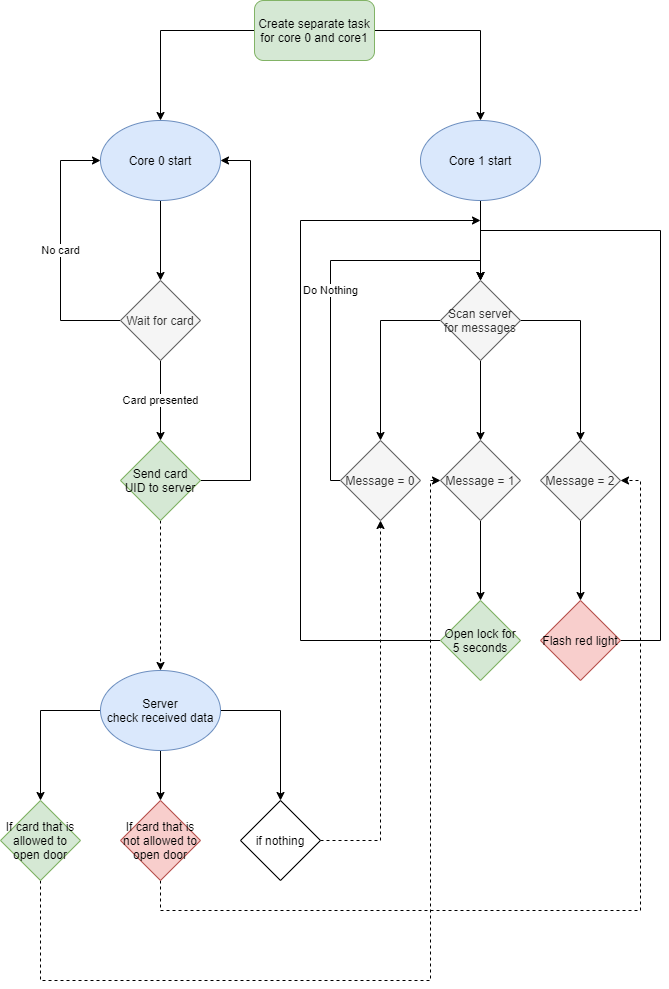

The diagram above was exported from draw.io. Its source (the exported page's mxGraphModel, read from the mxfile embedded in the PNG):
<mxGraphModel dx="1086" dy="846" grid="1" gridSize="10" guides="1" tooltips="1" connect="1" arrows="1" fold="1" page="1" pageScale="1" pageWidth="827" pageHeight="1169" math="0" shadow="0">
  <root>
    <mxCell id="WIyWlLk6GJQsqaUBKTNV-0" />
    <mxCell id="WIyWlLk6GJQsqaUBKTNV-1" parent="WIyWlLk6GJQsqaUBKTNV-0" />
    <mxCell id="-jhBiumsIKmnNezVF7LF-23" style="edgeStyle=orthogonalEdgeStyle;rounded=0;orthogonalLoop=1;jettySize=auto;html=1;entryX=0.5;entryY=0;entryDx=0;entryDy=0;" parent="WIyWlLk6GJQsqaUBKTNV-1" source="-jhBiumsIKmnNezVF7LF-1" target="-jhBiumsIKmnNezVF7LF-2" edge="1">
      <mxGeometry relative="1" as="geometry" />
    </mxCell>
    <mxCell id="-jhBiumsIKmnNezVF7LF-24" style="edgeStyle=orthogonalEdgeStyle;rounded=0;orthogonalLoop=1;jettySize=auto;html=1;entryX=0.5;entryY=0;entryDx=0;entryDy=0;" parent="WIyWlLk6GJQsqaUBKTNV-1" source="-jhBiumsIKmnNezVF7LF-1" target="-jhBiumsIKmnNezVF7LF-3" edge="1">
      <mxGeometry relative="1" as="geometry" />
    </mxCell>
    <mxCell id="-jhBiumsIKmnNezVF7LF-1" value="Create separate task for core 0 and core1" style="rounded=1;whiteSpace=wrap;html=1;fillColor=#d5e8d4;strokeColor=#82b366;" parent="WIyWlLk6GJQsqaUBKTNV-1" vertex="1">
      <mxGeometry x="354" y="40" width="120" height="60" as="geometry" />
    </mxCell>
    <mxCell id="-jhBiumsIKmnNezVF7LF-7" style="edgeStyle=orthogonalEdgeStyle;rounded=0;orthogonalLoop=1;jettySize=auto;html=1;" parent="WIyWlLk6GJQsqaUBKTNV-1" source="-jhBiumsIKmnNezVF7LF-2" target="-jhBiumsIKmnNezVF7LF-4" edge="1">
      <mxGeometry relative="1" as="geometry" />
    </mxCell>
    <mxCell id="-jhBiumsIKmnNezVF7LF-2" value="Core 0 start" style="ellipse;whiteSpace=wrap;html=1;fillColor=#dae8fc;strokeColor=#6c8ebf;" parent="WIyWlLk6GJQsqaUBKTNV-1" vertex="1">
      <mxGeometry x="200" y="160" width="120" height="80" as="geometry" />
    </mxCell>
    <mxCell id="-jhBiumsIKmnNezVF7LF-18" style="edgeStyle=orthogonalEdgeStyle;rounded=0;orthogonalLoop=1;jettySize=auto;html=1;entryX=0.5;entryY=0;entryDx=0;entryDy=0;" parent="WIyWlLk6GJQsqaUBKTNV-1" source="-jhBiumsIKmnNezVF7LF-3" target="-jhBiumsIKmnNezVF7LF-14" edge="1">
      <mxGeometry relative="1" as="geometry" />
    </mxCell>
    <mxCell id="-jhBiumsIKmnNezVF7LF-3" value="Core 1 start" style="ellipse;whiteSpace=wrap;html=1;fillColor=#dae8fc;strokeColor=#6c8ebf;" parent="WIyWlLk6GJQsqaUBKTNV-1" vertex="1">
      <mxGeometry x="520" y="160" width="120" height="80" as="geometry" />
    </mxCell>
    <mxCell id="-jhBiumsIKmnNezVF7LF-8" value="Card presented" style="edgeStyle=orthogonalEdgeStyle;rounded=0;orthogonalLoop=1;jettySize=auto;html=1;entryX=0.5;entryY=0;entryDx=0;entryDy=0;" parent="WIyWlLk6GJQsqaUBKTNV-1" source="-jhBiumsIKmnNezVF7LF-4" target="-jhBiumsIKmnNezVF7LF-5" edge="1">
      <mxGeometry relative="1" as="geometry">
        <Array as="points">
          <mxPoint x="260" y="440" />
          <mxPoint x="260" y="440" />
        </Array>
      </mxGeometry>
    </mxCell>
    <mxCell id="-jhBiumsIKmnNezVF7LF-12" value="No card" style="edgeStyle=orthogonalEdgeStyle;rounded=0;orthogonalLoop=1;jettySize=auto;html=1;entryX=0;entryY=0.5;entryDx=0;entryDy=0;" parent="WIyWlLk6GJQsqaUBKTNV-1" source="-jhBiumsIKmnNezVF7LF-4" target="-jhBiumsIKmnNezVF7LF-2" edge="1">
      <mxGeometry relative="1" as="geometry">
        <Array as="points">
          <mxPoint x="160" y="360" />
          <mxPoint x="160" y="200" />
        </Array>
      </mxGeometry>
    </mxCell>
    <mxCell id="-jhBiumsIKmnNezVF7LF-4" value="Wait for card" style="rhombus;whiteSpace=wrap;html=1;fillColor=#f5f5f5;strokeColor=#666666;fontColor=#333333;" parent="WIyWlLk6GJQsqaUBKTNV-1" vertex="1">
      <mxGeometry x="220" y="320" width="80" height="80" as="geometry" />
    </mxCell>
    <mxCell id="-jhBiumsIKmnNezVF7LF-13" style="edgeStyle=orthogonalEdgeStyle;rounded=0;orthogonalLoop=1;jettySize=auto;html=1;entryX=1;entryY=0.5;entryDx=0;entryDy=0;" parent="WIyWlLk6GJQsqaUBKTNV-1" source="-jhBiumsIKmnNezVF7LF-5" target="-jhBiumsIKmnNezVF7LF-2" edge="1">
      <mxGeometry relative="1" as="geometry">
        <mxPoint x="360" y="200" as="targetPoint" />
        <Array as="points">
          <mxPoint x="350" y="520" />
          <mxPoint x="350" y="200" />
        </Array>
      </mxGeometry>
    </mxCell>
    <mxCell id="-jhBiumsIKmnNezVF7LF-46" style="edgeStyle=orthogonalEdgeStyle;rounded=0;orthogonalLoop=1;jettySize=auto;html=1;entryX=0.5;entryY=0;entryDx=0;entryDy=0;dashed=1;" parent="WIyWlLk6GJQsqaUBKTNV-1" source="-jhBiumsIKmnNezVF7LF-5" target="-jhBiumsIKmnNezVF7LF-37" edge="1">
      <mxGeometry relative="1" as="geometry" />
    </mxCell>
    <mxCell id="-jhBiumsIKmnNezVF7LF-5" value="Send card UID to server" style="rhombus;whiteSpace=wrap;html=1;fillColor=#d5e8d4;strokeColor=#82b366;" parent="WIyWlLk6GJQsqaUBKTNV-1" vertex="1">
      <mxGeometry x="220" y="480" width="80" height="80" as="geometry" />
    </mxCell>
    <mxCell id="-jhBiumsIKmnNezVF7LF-19" style="edgeStyle=orthogonalEdgeStyle;rounded=0;orthogonalLoop=1;jettySize=auto;html=1;entryX=0.5;entryY=0;entryDx=0;entryDy=0;" parent="WIyWlLk6GJQsqaUBKTNV-1" source="-jhBiumsIKmnNezVF7LF-14" target="-jhBiumsIKmnNezVF7LF-15" edge="1">
      <mxGeometry relative="1" as="geometry" />
    </mxCell>
    <mxCell id="-jhBiumsIKmnNezVF7LF-21" style="edgeStyle=orthogonalEdgeStyle;rounded=0;orthogonalLoop=1;jettySize=auto;html=1;entryX=0.5;entryY=0;entryDx=0;entryDy=0;" parent="WIyWlLk6GJQsqaUBKTNV-1" source="-jhBiumsIKmnNezVF7LF-14" target="-jhBiumsIKmnNezVF7LF-17" edge="1">
      <mxGeometry relative="1" as="geometry" />
    </mxCell>
    <mxCell id="-jhBiumsIKmnNezVF7LF-22" style="edgeStyle=orthogonalEdgeStyle;rounded=0;orthogonalLoop=1;jettySize=auto;html=1;" parent="WIyWlLk6GJQsqaUBKTNV-1" source="-jhBiumsIKmnNezVF7LF-14" target="-jhBiumsIKmnNezVF7LF-16" edge="1">
      <mxGeometry relative="1" as="geometry" />
    </mxCell>
    <mxCell id="-jhBiumsIKmnNezVF7LF-14" value="Scan server for messages" style="rhombus;whiteSpace=wrap;html=1;fillColor=#f5f5f5;strokeColor=#666666;fontColor=#333333;" parent="WIyWlLk6GJQsqaUBKTNV-1" vertex="1">
      <mxGeometry x="540" y="320" width="80" height="80" as="geometry" />
    </mxCell>
    <mxCell id="-jhBiumsIKmnNezVF7LF-20" value="Do Nothing" style="edgeStyle=orthogonalEdgeStyle;rounded=0;orthogonalLoop=1;jettySize=auto;html=1;" parent="WIyWlLk6GJQsqaUBKTNV-1" source="-jhBiumsIKmnNezVF7LF-15" edge="1">
      <mxGeometry relative="1" as="geometry">
        <mxPoint x="580" y="320" as="targetPoint" />
        <Array as="points">
          <mxPoint x="430" y="520" />
          <mxPoint x="430" y="300" />
          <mxPoint x="580" y="300" />
        </Array>
      </mxGeometry>
    </mxCell>
    <mxCell id="-jhBiumsIKmnNezVF7LF-15" value="Message = 0" style="rhombus;whiteSpace=wrap;html=1;fillColor=#f5f5f5;strokeColor=#666666;fontColor=#333333;" parent="WIyWlLk6GJQsqaUBKTNV-1" vertex="1">
      <mxGeometry x="440" y="480" width="80" height="80" as="geometry" />
    </mxCell>
    <mxCell id="-jhBiumsIKmnNezVF7LF-27" style="edgeStyle=orthogonalEdgeStyle;rounded=0;orthogonalLoop=1;jettySize=auto;html=1;entryX=0.5;entryY=0;entryDx=0;entryDy=0;" parent="WIyWlLk6GJQsqaUBKTNV-1" source="-jhBiumsIKmnNezVF7LF-16" target="-jhBiumsIKmnNezVF7LF-25" edge="1">
      <mxGeometry relative="1" as="geometry" />
    </mxCell>
    <mxCell id="-jhBiumsIKmnNezVF7LF-16" value="Message = 2" style="rhombus;whiteSpace=wrap;html=1;fillColor=#f5f5f5;strokeColor=#666666;fontColor=#333333;" parent="WIyWlLk6GJQsqaUBKTNV-1" vertex="1">
      <mxGeometry x="640" y="480" width="80" height="80" as="geometry" />
    </mxCell>
    <mxCell id="-jhBiumsIKmnNezVF7LF-30" style="edgeStyle=orthogonalEdgeStyle;rounded=0;orthogonalLoop=1;jettySize=auto;html=1;entryX=0.5;entryY=0;entryDx=0;entryDy=0;" parent="WIyWlLk6GJQsqaUBKTNV-1" source="-jhBiumsIKmnNezVF7LF-17" target="-jhBiumsIKmnNezVF7LF-29" edge="1">
      <mxGeometry relative="1" as="geometry" />
    </mxCell>
    <mxCell id="-jhBiumsIKmnNezVF7LF-17" value="Message = 1" style="rhombus;whiteSpace=wrap;html=1;fillColor=#f5f5f5;strokeColor=#666666;fontColor=#333333;" parent="WIyWlLk6GJQsqaUBKTNV-1" vertex="1">
      <mxGeometry x="540" y="480" width="80" height="80" as="geometry" />
    </mxCell>
    <mxCell id="-jhBiumsIKmnNezVF7LF-26" style="edgeStyle=orthogonalEdgeStyle;rounded=0;orthogonalLoop=1;jettySize=auto;html=1;" parent="WIyWlLk6GJQsqaUBKTNV-1" source="-jhBiumsIKmnNezVF7LF-25" edge="1">
      <mxGeometry relative="1" as="geometry">
        <mxPoint x="580" y="320" as="targetPoint" />
        <Array as="points">
          <mxPoint x="760" y="680" />
          <mxPoint x="760" y="270" />
          <mxPoint x="580" y="270" />
        </Array>
      </mxGeometry>
    </mxCell>
    <mxCell id="-jhBiumsIKmnNezVF7LF-25" value="Flash red light" style="rhombus;whiteSpace=wrap;html=1;fillColor=#f8cecc;strokeColor=#b85450;" parent="WIyWlLk6GJQsqaUBKTNV-1" vertex="1">
      <mxGeometry x="640" y="640" width="80" height="80" as="geometry" />
    </mxCell>
    <mxCell id="-jhBiumsIKmnNezVF7LF-31" style="edgeStyle=orthogonalEdgeStyle;rounded=0;orthogonalLoop=1;jettySize=auto;html=1;" parent="WIyWlLk6GJQsqaUBKTNV-1" source="-jhBiumsIKmnNezVF7LF-29" edge="1">
      <mxGeometry relative="1" as="geometry">
        <mxPoint x="580" y="260" as="targetPoint" />
        <Array as="points">
          <mxPoint x="400" y="680" />
          <mxPoint x="400" y="260" />
        </Array>
      </mxGeometry>
    </mxCell>
    <mxCell id="-jhBiumsIKmnNezVF7LF-29" value="Open lock for 5 seconds" style="rhombus;whiteSpace=wrap;html=1;fillColor=#d5e8d4;strokeColor=#82b366;" parent="WIyWlLk6GJQsqaUBKTNV-1" vertex="1">
      <mxGeometry x="540" y="640" width="80" height="80" as="geometry" />
    </mxCell>
    <mxCell id="-jhBiumsIKmnNezVF7LF-42" style="edgeStyle=orthogonalEdgeStyle;rounded=0;orthogonalLoop=1;jettySize=auto;html=1;entryX=0.5;entryY=0;entryDx=0;entryDy=0;" parent="WIyWlLk6GJQsqaUBKTNV-1" source="-jhBiumsIKmnNezVF7LF-37" target="-jhBiumsIKmnNezVF7LF-39" edge="1">
      <mxGeometry relative="1" as="geometry" />
    </mxCell>
    <mxCell id="-jhBiumsIKmnNezVF7LF-43" style="edgeStyle=orthogonalEdgeStyle;rounded=0;orthogonalLoop=1;jettySize=auto;html=1;entryX=0.5;entryY=0;entryDx=0;entryDy=0;" parent="WIyWlLk6GJQsqaUBKTNV-1" source="-jhBiumsIKmnNezVF7LF-37" target="-jhBiumsIKmnNezVF7LF-40" edge="1">
      <mxGeometry relative="1" as="geometry" />
    </mxCell>
    <mxCell id="-jhBiumsIKmnNezVF7LF-44" style="edgeStyle=orthogonalEdgeStyle;rounded=0;orthogonalLoop=1;jettySize=auto;html=1;entryX=0.5;entryY=0;entryDx=0;entryDy=0;" parent="WIyWlLk6GJQsqaUBKTNV-1" source="-jhBiumsIKmnNezVF7LF-37" target="-jhBiumsIKmnNezVF7LF-38" edge="1">
      <mxGeometry relative="1" as="geometry" />
    </mxCell>
    <mxCell id="-jhBiumsIKmnNezVF7LF-37" value="Server&lt;br&gt;check received data" style="ellipse;whiteSpace=wrap;html=1;fillColor=#dae8fc;strokeColor=#6c8ebf;" parent="WIyWlLk6GJQsqaUBKTNV-1" vertex="1">
      <mxGeometry x="200" y="710" width="120" height="80" as="geometry" />
    </mxCell>
    <mxCell id="-jhBiumsIKmnNezVF7LF-48" style="edgeStyle=orthogonalEdgeStyle;rounded=0;orthogonalLoop=1;jettySize=auto;html=1;entryX=0;entryY=0.5;entryDx=0;entryDy=0;dashed=1;" parent="WIyWlLk6GJQsqaUBKTNV-1" source="-jhBiumsIKmnNezVF7LF-38" target="-jhBiumsIKmnNezVF7LF-17" edge="1">
      <mxGeometry relative="1" as="geometry">
        <Array as="points">
          <mxPoint x="140" y="1020" />
          <mxPoint x="530" y="1020" />
          <mxPoint x="530" y="520" />
        </Array>
      </mxGeometry>
    </mxCell>
    <mxCell id="-jhBiumsIKmnNezVF7LF-38" value="&lt;span&gt;If card that is allowed to open door&lt;/span&gt;" style="rhombus;whiteSpace=wrap;html=1;fillColor=#d5e8d4;strokeColor=#82b366;" parent="WIyWlLk6GJQsqaUBKTNV-1" vertex="1">
      <mxGeometry x="100" y="840" width="80" height="80" as="geometry" />
    </mxCell>
    <mxCell id="-jhBiumsIKmnNezVF7LF-47" style="edgeStyle=orthogonalEdgeStyle;rounded=0;orthogonalLoop=1;jettySize=auto;html=1;entryX=1;entryY=0.5;entryDx=0;entryDy=0;dashed=1;" parent="WIyWlLk6GJQsqaUBKTNV-1" source="-jhBiumsIKmnNezVF7LF-39" target="-jhBiumsIKmnNezVF7LF-16" edge="1">
      <mxGeometry relative="1" as="geometry">
        <Array as="points">
          <mxPoint x="260" y="950" />
          <mxPoint x="740" y="950" />
          <mxPoint x="740" y="520" />
        </Array>
      </mxGeometry>
    </mxCell>
    <mxCell id="-jhBiumsIKmnNezVF7LF-39" value="If card that is not allowed to open door" style="rhombus;whiteSpace=wrap;html=1;fillColor=#f8cecc;strokeColor=#b85450;" parent="WIyWlLk6GJQsqaUBKTNV-1" vertex="1">
      <mxGeometry x="220" y="840" width="80" height="80" as="geometry" />
    </mxCell>
    <mxCell id="-jhBiumsIKmnNezVF7LF-45" style="edgeStyle=orthogonalEdgeStyle;rounded=0;orthogonalLoop=1;jettySize=auto;html=1;entryX=0.5;entryY=1;entryDx=0;entryDy=0;dashed=1;" parent="WIyWlLk6GJQsqaUBKTNV-1" source="-jhBiumsIKmnNezVF7LF-40" target="-jhBiumsIKmnNezVF7LF-15" edge="1">
      <mxGeometry relative="1" as="geometry" />
    </mxCell>
    <mxCell id="-jhBiumsIKmnNezVF7LF-40" value="if nothing" style="rhombus;whiteSpace=wrap;html=1;" parent="WIyWlLk6GJQsqaUBKTNV-1" vertex="1">
      <mxGeometry x="340" y="840" width="80" height="80" as="geometry" />
    </mxCell>
  </root>
</mxGraphModel>